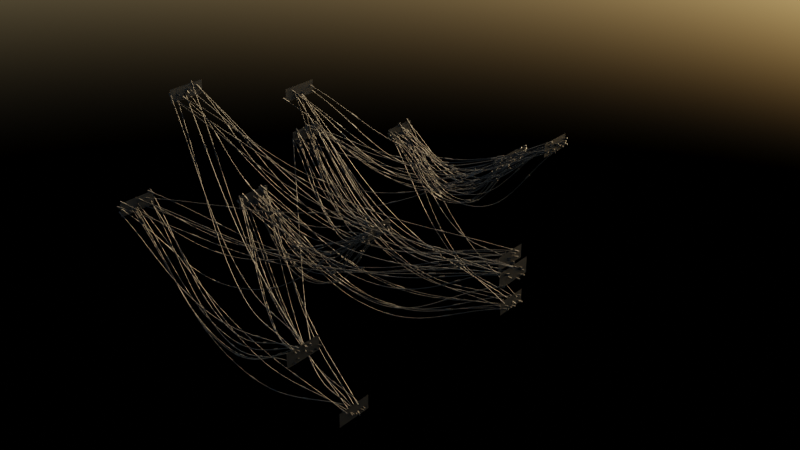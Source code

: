# Source: Wires_01.blend  (saved by Blender 3.3.6; exported with 4.5.12 LTS)
import bpy
from mathutils import Matrix  # noqa: F401  (used for matrix-valued properties, if any)

bpy.ops.wm.read_factory_settings(use_empty=True)
scene = bpy.context.scene
scene.name = 'Scene'

# ---- collections
col_collection = bpy.data.collections.new('Collection'); scene.collection.children.link(col_collection)

# ---- materials (node trees are filled in below, after node groups)
mat_material_002 = bpy.data.materials.new('Material.002')
mat_material_002.use_transparent_shadow = False
mat_material_001 = bpy.data.materials.new('Material.001')
mat_material_001.use_transparent_shadow = False

# ---- node groups
ng_geometry_nodes = bpy.data.node_groups.new('Geometry Nodes', 'GeometryNodeTree')
_s = ng_geometry_nodes.interface.new_socket(name='Geometry', in_out='OUTPUT', socket_type='NodeSocketGeometry')
_s = ng_geometry_nodes.interface.new_socket(name='Geometry', in_out='INPUT', socket_type='NodeSocketGeometry')
_s = ng_geometry_nodes.interface.new_socket(name='Object', in_out='INPUT', socket_type='NodeSocketObject')
_s.default_value = None
_s = ng_geometry_nodes.interface.new_socket(name='Radius', in_out='INPUT', socket_type='NodeSocketFloat')
_s.default_value = 0.1
_s = ng_geometry_nodes.interface.new_socket(name='MaxLength', in_out='INPUT', socket_type='NodeSocketFloat')
_s.default_value = 500.0
ng_geometry_nodes.is_modifier = True
# nodes of 'Geometry Nodes' reference scene objects; filled in after objects exist

# ---- material node trees
mat_material_002.use_nodes = True; mat_material_002.node_tree.nodes.clear()
_N = mat_material_002.node_tree.nodes; _L = mat_material_002.node_tree.links
n0 = _N.new('ShaderNodeBsdfPrincipled'); n0.name = 'Principled BSDF'; n0.location = (10, 300)
n0.distribution = 'GGX'
n0.subsurface_method = 'RANDOM_WALK_SKIN'
n0.inputs[0].default_value = (0.0, 0.0, 0.0, 1.0)
n0.inputs[3].default_value = 1.45
n0.inputs[27].default_value = (0.0, 0.0, 0.0, 1.0)
n0.inputs[28].default_value = 1.0
n1 = _N.new('ShaderNodeOutputMaterial'); n1.name = 'Material Output'; n1.location = (300, 300)
_L.new(n0.outputs[0], n1.inputs[0])
n1.is_active_output = True
mat_material_001.use_nodes = True; mat_material_001.node_tree.nodes.clear()
_N = mat_material_001.node_tree.nodes; _L = mat_material_001.node_tree.links
n0 = _N.new('ShaderNodeBsdfPrincipled'); n0.name = 'Principled BSDF'; n0.location = (10, 300)
n0.distribution = 'GGX'
n0.subsurface_method = 'RANDOM_WALK_SKIN'
n0.inputs[0].default_value = (0.005925, 0.005925, 0.005925, 1.0)
n0.inputs[1].default_value = 0.1759
n0.inputs[2].default_value = 0.6759
n0.inputs[3].default_value = 1.45
n0.inputs[13].default_value = 0.2407
n0.inputs[14].default_value = (0.7724, 0.7724, 0.7724, 1.0)
n0.inputs[27].default_value = (0.0, 0.0, 0.0, 1.0)
n0.inputs[28].default_value = 1.0
n1 = _N.new('ShaderNodeOutputMaterial'); n1.name = 'Material Output'; n1.location = (300, 300)
_L.new(n0.outputs[0], n1.inputs[0])
n1.is_active_output = True

# ---- world
world_world = bpy.data.worlds.new('World'); scene.world = world_world
world_world.use_nodes = True; world_world.node_tree.nodes.clear()
_N = world_world.node_tree.nodes; _L = world_world.node_tree.links
n0 = _N.new('ShaderNodeOutputWorld'); n0.name = 'World Output'; n0.location = (300, 300)
n1 = _N.new('ShaderNodeBackground'); n1.name = 'Background'; n1.location = (10, 300)
n1.inputs[1].default_value = 0.33
n2 = _N.new('ShaderNodeTexSky'); n2.name = 'Sky Texture'; n2.location = (-180, 275)
n2.sun_direction = (-0.08209, 0.403, 0.9115)
n2.turbidity = 1.96
_L.new(n1.outputs[0], n0.inputs[0])
_L.new(n2.outputs[0], n1.inputs[0])
n0.is_active_output = True
world_world.color = (0.08689, 0.08689, 0.08689)
world_world.use_sun_shadow = False
world_world.sun_shadow_jitter_overblur = 0.0

# ---- meshes
me_plane = bpy.data.meshes.new('Plane')
me_plane.from_pydata([(-46.12, -19.62, 24.65), (-46.12, -19.62, 20.55), (-46.12, -8.236, 24.65), (-46.12, -8.236, 20.55), (37.51, -5.2, 34.47), (37.51, -5.2, 38.56), (37.51, 5.2, 34.47), (37.51, 5.2, 38.56), (45.11, -36.37, 14.67), (45.11, -36.37, 18.77), (45.11, -25.97, 14.67), (45.11, -25.97, 18.77), (8.109, 19.99, 14.67), (8.109, 19.99, 18.77), (8.109, 30.39, 14.67), (8.109, 30.39, 18.77), (-33.62, 12.18, 18.77), (-33.62, 12.18, 14.67), (-33.62, 23.57, 18.77), (-33.62, 23.57, 14.67), (-46.12, -86.52, 24.65), (-46.12, -86.52, 20.55), (-46.12, -75.13, 24.65), (-46.12, -75.13, 20.55), (69.63, -72.09, 34.47), (69.63, -72.09, 38.56), (69.63, -61.69, 34.47), (69.63, -61.69, 38.56), (34.37, -103.3, 14.67), (34.37, -103.3, 18.77), (34.37, -92.86, 14.67), (34.37, -92.86, 18.77), (8.109, -46.9, 14.67), (8.109, -46.9, 18.77), (8.109, -36.5, 14.67), (8.109, -36.5, 18.77), (-33.62, -54.71, 18.77), (-33.62, -54.71, 14.67), (-33.62, -43.32, 18.77), (-33.62, -43.32, 14.67), (-46.12, -65.78, 51.74), (-46.12, -65.78, 47.64), (-46.12, -54.39, 51.74), (-46.12, -54.39, 47.64), (-33.62, -33.97, 45.86), (-33.62, -33.97, 41.76), (-33.62, -22.59, 45.86), (-33.62, -22.59, 41.76), (37.51, -23.15, -8.028), (37.51, -23.15, -3.928), (37.51, -12.76, -8.028), (37.51, -12.76, -3.928), (37.51, -90.05, -8.028), (37.51, -90.05, -3.928), (37.51, -79.65, -8.028), (37.51, -79.65, -3.928)], [], [(0, 1, 3, 2), (4, 5, 7, 6), (8, 9, 11, 10), (12, 13, 15, 14), (16, 17, 19, 18), (20, 21, 23, 22), (24, 25, 27, 26), (28, 29, 31, 30), (32, 33, 35, 34), (36, 37, 39, 38), (40, 41, 43, 42), (44, 45, 47, 46), (48, 49, 51, 50), (52, 53, 55, 54)])
_uv = me_plane.uv_layers.new(name='UVMap')
_uv.uv.foreach_set('vector', [0.0, 0.0, 1.0, 0.0, 1.0, 1.0, 0.0, 1.0, 0.0, 0.0, 1.0, 0.0, 1.0, 1.0, 0.0, 1.0, 0.0, 0.0, 1.0, 0.0, 1.0, 1.0, 0.0, 1.0, 0.0, 0.0, 1.0, 0.0, 1.0, 1.0, 0.0, 1.0, 0.0, 0.0, 1.0, 0.0, 1.0, 1.0, 0.0, 1.0, 0.0, 0.0, 1.0, 0.0, 1.0, 1.0, 0.0, 1.0, 0.0, 0.0, 1.0, 0.0, 1.0, 1.0, 0.0, 1.0, 0.0, 0.0, 1.0, 0.0, 1.0, 1.0, 0.0, 1.0, 0.0, 0.0, 1.0, 0.0, 1.0, 1.0, 0.0, 1.0, 0.0, 0.0, 1.0, 0.0, 1.0, 1.0, 0.0, 1.0, 0.0, 0.0, 1.0, 0.0, 1.0, 1.0, 0.0, 1.0, 0.0, 0.0, 1.0, 0.0, 1.0, 1.0, 0.0, 1.0, 0.0, 0.0, 1.0, 0.0, 1.0, 1.0, 0.0, 1.0, 0.0, 0.0, 1.0, 0.0, 1.0, 1.0, 0.0, 1.0])
me_plane.materials.append(mat_material_002)
me_plane.update()
me_plane_001 = bpy.data.meshes.new('Plane.001')
me_plane_001.from_pydata([], [], [])
_uv = me_plane_001.uv_layers.new(name='UVMap')
_uv.uv.foreach_set('vector', [])
me_plane_001.materials.append(mat_material_001)
me_plane_001.update()
me_circle = bpy.data.meshes.new('Circle')
me_circle.from_pydata([(0.005991, -0.2674, -1.027), (-0.09745, -0.2469, -1.027), (-0.1851, -0.1883, -1.027), (-0.2437, -0.1006, -1.027), (-0.2643, 0.002871, -1.027), (-0.2437, 0.1063, -1.027), (-0.1851, 0.194, -1.027), (-0.09745, 0.2526, -1.027), (0.005991, 0.2732, -1.027), (0.1094, 0.2526, -1.027), (0.1971, 0.194, -1.027), (0.2557, 0.1063, -1.027), (0.2763, 0.002871, -1.027), (0.2557, -0.1006, -1.027), (0.1971, -0.1883, -1.027), (0.1094, -0.2469, -1.027), (0.005991, -0.2674, 1.027), (-0.09745, -0.2469, 1.027), (-0.1851, -0.1883, 1.027), (-0.2437, -0.1006, 1.027), (-0.2643, 0.002871, 1.027), (-0.2437, 0.1063, 1.027), (-0.1851, 0.194, 1.027), (-0.09745, 0.2526, 1.027), (0.005991, 0.2732, 1.027), (0.1094, 0.2526, 1.027), (0.1971, 0.194, 1.027), (0.2557, 0.1063, 1.027), (0.2763, 0.002871, 1.027), (0.2557, -0.1006, 1.027), (0.1971, -0.1883, 1.027), (0.1094, -0.2469, 1.027)], [], [(7, 6, 22, 23), (15, 14, 30, 31), (8, 7, 23, 24), (1, 0, 16, 17), (0, 15, 31, 16), (9, 8, 24, 25), (2, 1, 17, 18), (10, 9, 25, 26), (3, 2, 18, 19), (11, 10, 26, 27), (4, 3, 19, 20), (12, 11, 27, 28), (5, 4, 20, 21), (13, 12, 28, 29), (6, 5, 21, 22), (14, 13, 29, 30), (17, 16, 31, 30, 29, 28, 27, 26, 25, 24, 23, 22, 21, 20, 19, 18), (1, 2, 3, 4, 5, 6, 7, 8, 9, 10, 11, 12, 13, 14, 15, 0)])
_uv = me_circle.uv_layers.new(name='UVMap')
_uv.uv.foreach_set('vector', [0.0, 0.0, 0.0, 0.0, 0.0, 0.0, 0.0, 0.0, 0.0, 0.0, 0.0, 0.0, 0.0, 0.0, 0.0, 0.0, 0.0, 0.0, 0.0, 0.0, 0.0, 0.0, 0.0, 0.0, 0.0, 0.0, 0.0, 0.0, 0.0, 0.0, 0.0, 0.0, 0.0, 0.0, 0.0, 0.0, 0.0, 0.0, 0.0, 0.0, 0.0, 0.0, 0.0, 0.0, 0.0, 0.0, 0.0, 0.0, 0.0, 0.0, 0.0, 0.0, 0.0, 0.0, 0.0, 0.0, 0.0, 0.0, 0.0, 0.0, 0.0, 0.0, 0.0, 0.0, 0.0, 0.0, 0.0, 0.0, 0.0, 0.0, 0.0, 0.0, 0.0, 0.0, 0.0, 0.0, 0.0, 0.0, 0.0, 0.0, 0.0, 0.0, 0.0, 0.0, 0.0, 0.0, 0.0, 0.0, 0.0, 0.0, 0.0, 0.0, 0.0, 0.0, 0.0, 0.0, 0.0, 0.0, 0.0, 0.0, 0.0, 0.0, 0.0, 0.0, 0.0, 0.0, 0.0, 0.0, 0.0, 0.0, 0.0, 0.0, 0.0, 0.0, 0.0, 0.0, 0.0, 0.0, 0.0, 0.0, 0.0, 0.0, 0.0, 0.0, 0.0, 0.0, 0.0, 0.0, 0.0, 0.0, 0.0, 0.0, 0.0, 0.0, 0.0, 0.0, 0.0, 0.0, 0.0, 0.0, 0.0, 0.0, 0.0, 0.0, 0.0, 0.0, 0.0, 0.0, 0.0, 0.0, 0.0, 0.0, 0.0, 0.0, 0.0, 0.0, 0.0, 0.0, 0.0, 0.0, 0.0, 0.0, 0.0, 0.0, 0.0, 0.0, 0.0, 0.0, 0.0, 0.0, 0.0, 0.0, 0.0, 0.0, 0.0, 0.0, 0.0, 0.0, 0.0, 0.0, 0.0, 0.0, 0.0, 0.0, 0.0, 0.0, 0.0, 0.0, 0.0, 0.0, 0.0, 0.0])
me_circle.update()

# ---- objects
ob_plane = bpy.data.objects.new('Plane', me_plane)
ob_plane_001 = bpy.data.objects.new('Plane.001', me_plane_001)
ob_circle = bpy.data.objects.new('Circle', me_circle)
_N = ng_geometry_nodes.nodes; _L = ng_geometry_nodes.links
n0 = _N.new('GeometryNodeStoreNamedAttribute'); n0.name = 'Store Named Attribute'; n0.location = (6337, -1365)
n0.data_type = 'FLOAT_VECTOR'
n0.domain = 'CORNER'
n0.inputs[2].default_value = 'uv_map'
n1 = _N.new('NodeFrame'); n1.name = 'Frame'; n1.location = (-598, -554)
n1.width = 1737
n2 = _N.new('NodeFrame'); n2.name = 'Frame.001'; n2.location = (1432, -750)
n2.width = 386
n3 = _N.new('NodeFrame'); n3.name = 'Frame.002'; n3.location = (1960, -1027)
n3.width = 1158
n4 = _N.new('NodeFrame'); n4.name = 'Frame.003'; n4.location = (3742, -910)
n4.width = 1080
n5 = _N.new('NodeFrame'); n5.name = 'Frame.004'; n5.location = (6885, -808)
n5.width = 768
n6 = _N.new('NodeFrame'); n6.name = 'Frame.005'; n6.location = (3832, -560)
n6.width = 430
n7 = _N.new('NodeFrame'); n7.name = 'Frame.006'; n7.location = (7856, -644)
n7.width = 649
n8 = _N.new('ShaderNodeVectorMath'); n8.name = 'Vector Math.001'; n8.location = (-274, -111)
n8.operation = 'MULTIPLY'
n8.inputs[1].default_value = (0.001, 0.001, 0.001)
n9 = _N.new('GeometryNodeInstanceOnPoints'); n9.name = 'Instance on Points'; n9.location = (2077, -341)
n10 = _N.new('GeometryNodeSetPosition'); n10.name = 'Set Position'; n10.location = (87, 90)
n11 = _N.new('GeometryNodeStoreNamedAttribute'); n11.name = 'Store Named Attribute.002'; n11.location = (780, -63)
n11.data_type = 'FLOAT_VECTOR'
n11.inputs[2].default_value = 'pos2'
n12 = _N.new('GeometryNodeSetPosition'); n12.name = 'Set Position.003'; n12.location = (3452, -417)
n13 = _N.new('GeometryNodeResampleCurve'); n13.name = 'Resample Curve'; n13.location = (4159, -348)
n13.keep_last_segment = False
n13.inputs[2].default_value = 3
n14 = _N.new('GeometryNodeSetPosition'); n14.name = 'Set Position.004'; n14.location = (5052, -380)
n15 = _N.new('GeometryNodeCurveSplineType'); n15.name = 'Set Spline Type.001'; n15.location = (5930, -321)
n15.spline_type = 'BEZIER'
n16 = _N.new('GeometryNodeSetSplineResolution'); n16.name = 'Set Spline Resolution'; n16.location = (6375, -286)
n16.inputs[2].default_value = 17
n17 = _N.new('GeometryNodeCurveSetHandles'); n17.name = 'Set Handle Type'; n17.location = (6155, -300)
n18 = _N.new('FunctionNodeRandomValue'); n18.name = 'Random Value'; n18.location = (242, -410)
n18.data_type = 'FLOAT_VECTOR'
n18.inputs[0].default_value = (-1.0, -1.0, -1.0)
n19 = _N.new('GeometryNodeRaycast'); n19.name = 'Raycast'; n19.location = (1023, -189)
n20 = _N.new('ShaderNodeMath'); n20.name = 'Math.004'; n20.location = (1314, -66)
n20.operation = 'SUBTRACT'
n20.inputs[0].default_value = 1.0
n21 = _N.new('ShaderNodeMath'); n21.name = 'Math.007'; n21.location = (1567, -291)
n21.operation = 'GREATER_THAN'
n21.inputs[1].default_value = 0.0
n21.inputs[2].default_value = 0.001
n22 = _N.new('ShaderNodeVectorMath'); n22.name = 'Vector Math.002'; n22.location = (1362, -306)
n22.operation = 'DOT_PRODUCT'
n23 = _N.new('ShaderNodeMath'); n23.name = 'Math.008'; n23.location = (1534, -30)
n23.inputs[2].default_value = 0.001
n24 = _N.new('GeometryNodeCurveSplineType'); n24.name = 'Set Spline Type'; n24.location = (216, -31)
n25 = _N.new('GeometryNodeCurvePrimitiveLine'); n25.name = 'Curve Line'; n25.location = (30, -30)
n26 = _N.new('ShaderNodeMix'); n26.name = 'Mix.001'; n26.location = (987, -30)
n26.data_type = 'RGBA'
n27 = _N.new('ShaderNodeMath'); n27.name = 'Math.001'; n27.location = (706, -287)
n27.operation = 'LESS_THAN'
n27.inputs[1].default_value = 0.1
n27.inputs[2].default_value = 0.0
n28 = _N.new('GeometryNodeInputNamedAttribute'); n28.name = 'Named Attribute.002'; n28.location = (416, -115)
n28.data_type = 'FLOAT_VECTOR'
n28.inputs[0].default_value = 'pos2'
n29 = _N.new('ShaderNodeMath'); n29.name = 'Math.002'; n29.location = (486, -295)
n29.operation = 'FRACT'
n29.inputs[1].default_value = 2.0
n30 = _N.new('GeometryNodeInputIndex'); n30.name = 'Index'; n30.location = (30, -349)
n31 = _N.new('ShaderNodeMath'); n31.name = 'Math'; n31.location = (266, -277)
n31.operation = 'DIVIDE'
n31.inputs[1].default_value = 2.0
n32 = _N.new('ShaderNodeMapRange'); n32.name = 'Map Range'; n32.location = (250, -191)
n32.inputs[3].default_value = 0.3
n33 = _N.new('ShaderNodeMath'); n33.name = 'Math.006'; n33.location = (470, -196)
n33.operation = 'MULTIPLY'
n33.inputs[1].default_value = -1.0
n34 = _N.new('ShaderNodeMath'); n34.name = 'Math.005'; n34.location = (691, -189)
n34.operation = 'MULTIPLY'
n34.inputs[1].default_value = 22.89
n35 = _N.new('ShaderNodeCombineXYZ'); n35.name = 'Combine XYZ'; n35.location = (910, -30)
n36 = _N.new('FunctionNodeRandomValue'); n36.name = 'Random Value.001'; n36.location = (30, -242)
n37 = _N.new('GeometryNodeCurvePrimitiveCircle'); n37.name = 'Curve Circle'; n37.location = (6475, -497)
n37.inputs[0].default_value = 5
n38 = _N.new('GeometryNodeStoreNamedAttribute'); n38.name = 'Store Named Attribute.004'; n38.location = (30, -308)
n38.width = 215
n38.data_type = 'INT'
n38.inputs[2].default_value = 'be_instance'
n39 = _N.new('GeometryNodeInstanceOnPoints'); n39.name = 'Instance on Points.001'; n39.location = (598, -131)
n40 = _N.new('GeometryNodeCurveToPoints'); n40.name = 'Curve to Points.001'; n40.location = (82, -30)
n40.inputs[1].default_value = 6
n41 = _N.new('GeometryNodeCurveEndpointSelection'); n41.name = 'Endpoint Selection'; n41.location = (30, -42)
n42 = _N.new('ShaderNodeMath'); n42.name = 'Math.003'; n42.location = (261, -30)
n42.operation = 'SUBTRACT'
n42.inputs[0].default_value = 1.0
n43 = _N.new('GeometryNodeSetMaterial'); n43.name = 'Set Material'; n43.location = (8921, -316)
n43.inputs[2].default_value = mat_material_001
n44 = _N.new('GeometryNodeSetShadeSmooth'); n44.name = 'Set Shade Smooth.001'; n44.location = (479, -30)
n45 = _N.new('GeometryNodeInputMeshEdgeAngle'); n45.name = 'Edge Angle'; n45.location = (30, -284)
n46 = _N.new('ShaderNodeMath'); n46.name = 'Math.009'; n46.location = (258, -232)
n46.operation = 'GREATER_THAN'
n47 = _N.new('GeometryNodeSplitEdges'); n47.name = 'Split Edges'; n47.location = (215, -44)
n48 = _N.new('GeometryNodeMeshCylinder'); n48.name = 'Cylinder'; n48.location = (6312, -1365)
n48.inputs[0].default_value = 6
n49 = _N.new('GeometryNodeSetShadeSmooth'); n49.name = 'Set Shade Smooth'; n49.location = (8701, -307)
n50 = _N.new('GeometryNodeJoinGeometry'); n50.name = 'Join Geometry'; n50.location = (8452, -354)
n51 = _N.new('GeometryNodeCurveToMesh'); n51.name = 'Curve to Mesh.002'; n51.location = (6725, -308)
n52 = _N.new('NodeReroute'); n52.name = 'Reroute'; n52.location = (5426, -802)
n52.width = 16
n52.socket_idname = 'NodeSocketFloat'
n53 = _N.new('ShaderNodeMath'); n53.name = 'Math.010'; n53.location = (5964, -1358)
n53.operation = 'MULTIPLY'
n53.inputs[1].default_value = 2.0
n54 = _N.new('NodeGroupInput'); n54.name = 'Group Input'; n54.location = (-1818, -489)
n55 = _N.new('GeometryNodeInputPosition'); n55.name = 'Position'; n55.location = (416, -35)
n56 = _N.new('ShaderNodeVectorMath'); n56.name = 'Vector Math'; n56.location = (741, -263)
n56.operation = 'NORMALIZE'
n57 = _N.new('ShaderNodeMix'); n57.name = 'Mix'; n57.location = (528, -270)
n57.data_type = 'RGBA'
n57.inputs[0].default_value = 0.4
n58 = _N.new('GeometryNodeObjectInfo'); n58.name = 'Object Info'; n58.location = (-1311, -287)
n58.transform_space = 'RELATIVE'
n59 = _N.new('GeometryNodeInputNormal'); n59.name = 'Normal.001'; n59.location = (30, -318)
n59.legacy_corner_normals = True
n60 = _N.new('GeometryNodeDistributePointsOnFaces'); n60.name = 'Distribute Points on Faces'; n60.location = (-335, 199)
n60.width = 226
n60.distribute_method = 'POISSON'
n60.use_legacy_normal = True
n60.inputs[2].default_value = 0.16
n60.inputs[3].default_value = 1000.0
n60.inputs[5].default_value = 0.5292
n61 = _N.new('GeometryNodeInputNormal'); n61.name = 'Normal'; n61.location = (-707, -220)
n61.legacy_corner_normals = True
n62 = _N.new('NodeGroupOutput'); n62.name = 'Group Output'; n62.location = (9216, -310)
n63 = _N.new('GeometryNodeRealizeInstances'); n63.name = 'Realize Instances'; n63.location = (2317, -342)
n64 = _N.new('GeometryNodeDeleteGeometry'); n64.name = 'Delete Geometry'; n64.location = (1307, -73)
n65 = _N.new('GeometryNodeInputNamedAttribute'); n65.name = 'Named Attribute'; n65.location = (6700, -308)
n65.inputs[0].default_value = 'radius'
n66 = _N.new('GeometryNodeSwitch'); n66.name = 'Switch'; n66.location = (6700, -308)
n66.input_type = 'FLOAT'
n66.inputs[1].default_value = 1.0
n67 = _N.new('GeometryNodeSampleNearestSurface'); n67.name = 'Sample Nearest Surface'; n67.location = (598, 554)
n67.data_type = 'FLOAT_VECTOR'
n68 = _N.new('GeometryNodeSampleNearestSurface'); n68.name = 'Sample Nearest Surface.001'; n68.location = (0, 0)
n68.data_type = 'FLOAT_VECTOR'
n18.parent = n1
n19.parent = n1
n20.parent = n1
n21.parent = n1
n22.parent = n1
n23.parent = n1
n24.parent = n2
n25.parent = n2
n26.parent = n3
n27.parent = n3
n28.parent = n3
n29.parent = n3
n30.parent = n3
n31.parent = n3
n32.parent = n4
n33.parent = n4
n34.parent = n4
n35.parent = n4
n36.parent = n4
n38.parent = n5
n39.parent = n5
n40.parent = n5
n41.parent = n6
n42.parent = n6
n44.parent = n7
n45.parent = n7
n46.parent = n7
n47.parent = n7
n55.parent = n3
n56.parent = n1
n57.parent = n1
n59.parent = n1
n67.parent = n1
_L.new(n58.outputs[4], n60.inputs[0])
_L.new(n58.outputs[4], n68.inputs[0])
_L.new(n18.outputs[0], n57.inputs[7])
_L.new(n8.outputs[0], n10.inputs[3])
_L.new(n68.outputs[0], n8.inputs[0])
_L.new(n56.outputs[0], n19.inputs[3])
_L.new(n9.outputs[0], n63.inputs[0])
_L.new(n30.outputs[0], n31.inputs[0])
_L.new(n29.outputs[0], n27.inputs[0])
_L.new(n31.outputs[0], n29.inputs[0])
_L.new(n23.outputs[0], n64.inputs[1])
_L.new(n19.outputs[1], n11.inputs[3])
_L.new(n28.outputs[0], n26.inputs[6])
_L.new(n27.outputs[0], n26.inputs[0])
_L.new(n26.outputs[2], n12.inputs[2])
_L.new(n10.outputs[0], n11.inputs[0])
_L.new(n11.outputs[0], n64.inputs[0])
_L.new(n64.outputs[0], n9.inputs[0])
_L.new(n19.outputs[0], n20.inputs[1])
_L.new(n24.outputs[0], n9.inputs[2])
_L.new(n13.outputs[0], n14.inputs[0])
_L.new(n25.outputs[0], n24.inputs[0])
_L.new(n12.outputs[0], n13.inputs[0])
_L.new(n41.outputs[0], n42.inputs[1])
_L.new(n42.outputs[0], n14.inputs[1])
_L.new(n16.outputs[0], n51.inputs[0])
_L.new(n37.outputs[0], n51.inputs[1])
_L.new(n33.outputs[0], n34.inputs[0])
_L.new(n35.outputs[0], n14.inputs[3])
_L.new(n34.outputs[0], n35.inputs[2])
_L.new(n32.outputs[0], n33.inputs[0])
_L.new(n36.outputs[1], n32.inputs[0])
_L.new(n15.outputs[0], n17.inputs[0])
_L.new(n14.outputs[0], n15.inputs[0])
_L.new(n17.outputs[0], n16.inputs[0])
_L.new(n44.outputs[0], n50.inputs[0])
_L.new(n51.outputs[0], n50.inputs[0])
_L.new(n43.outputs[0], n62.inputs[0])
_L.new(n40.outputs[0], n39.inputs[0])
_L.new(n40.outputs[3], n39.inputs[5])
_L.new(n16.outputs[0], n40.inputs[0])
_L.new(n54.outputs[1], n58.inputs[0])
_L.new(n38.outputs[0], n39.inputs[2])
_L.new(n56.outputs[0], n22.inputs[0])
_L.new(n19.outputs[2], n22.inputs[1])
_L.new(n22.outputs[1], n21.inputs[0])
_L.new(n20.outputs[0], n23.inputs[0])
_L.new(n21.outputs[0], n23.inputs[1])
_L.new(n49.outputs[0], n43.inputs[0])
_L.new(n47.outputs[0], n44.inputs[0])
_L.new(n39.outputs[0], n47.inputs[0])
_L.new(n45.outputs[0], n46.inputs[0])
_L.new(n46.outputs[0], n47.inputs[1])
_L.new(n0.outputs[0], n38.inputs[0])
_L.new(n50.outputs[0], n49.inputs[0])
_L.new(n52.outputs[0], n37.inputs[4])
_L.new(n54.outputs[2], n52.inputs[0])
_L.new(n53.outputs[0], n48.inputs[3])
_L.new(n52.outputs[0], n53.inputs[0])
_L.new(n54.outputs[3], n19.inputs[4])
_L.new(n61.outputs[0], n68.inputs[1])
_L.new(n55.outputs[0], n26.inputs[7])
_L.new(n57.outputs[2], n56.inputs[0])
_L.new(n58.outputs[4], n67.inputs[0])
_L.new(n59.outputs[0], n67.inputs[1])
_L.new(n67.outputs[0], n57.inputs[6])
_L.new(n58.outputs[4], n19.inputs[0])
_L.new(n60.outputs[0], n10.inputs[0])
_L.new(n63.outputs[0], n12.inputs[0])
_L.new(n48.outputs[0], n0.inputs[0])
_L.new(n48.outputs[4], n0.inputs[3])
_L.new(n65.outputs[1], n66.inputs[0])
_L.new(n65.outputs[0], n66.inputs[2])
_L.new(n66.outputs[0], n51.inputs[2])
n62.is_active_output = True

# ---- transforms, parenting, visibility, modifiers, constraints
ob_plane.location = (0.0, 0.0, 0.0)
ob_plane_001.location = (0.0, 0.0, 0.0)
_m = ob_plane_001.modifiers.new('GeometryNodes', 'NODES')
_m.node_group = ng_geometry_nodes
_gi = [s.identifier for s in ng_geometry_nodes.interface.items_tree if s.item_type == 'SOCKET' and s.in_out == 'INPUT']
_m[_gi[1]] = ob_plane  # Object
ob_circle.location = (21.75, 8.333, -12.32)

# ---- collection membership
col_collection.objects.link(ob_plane)
col_collection.objects.link(ob_plane_001)
col_collection.objects.link(ob_circle)

# ---- scene / render settings (as saved in the file)
scene.frame_start = 1; scene.frame_end = 250; scene.frame_set(87)
scene.render.engine = 'BLENDER_EEVEE_NEXT'
scene.cycles.sampling_pattern = 'TABULATED_SOBOL'
scene.cycles.use_light_tree = False
scene.eevee.use_gtao = True
scene.eevee.gtao_distance = 1.25
scene.eevee.use_raytracing = True
scene.view_settings.view_transform = 'Filmic'
bpy.context.view_layer.update()

# ---- added for rendering (the .blend has no active camera): camera
cam_auto = bpy.data.cameras.new('AutoCamera')
cam_auto.lens = 50.0
cam_auto.sensor_width = 36.0
cam_auto.clip_end = 3080.24
ob_auto_camera = bpy.data.objects.new('AutoCamera', cam_auto)
scene.collection.objects.link(ob_auto_camera)
ob_auto_camera.location = (187.255, -247.049, 157.893)
ob_auto_camera.rotation_euler = (1.09748, -7.21219e-08, 0.694738)
scene.camera = ob_auto_camera
bpy.context.view_layer.update()
